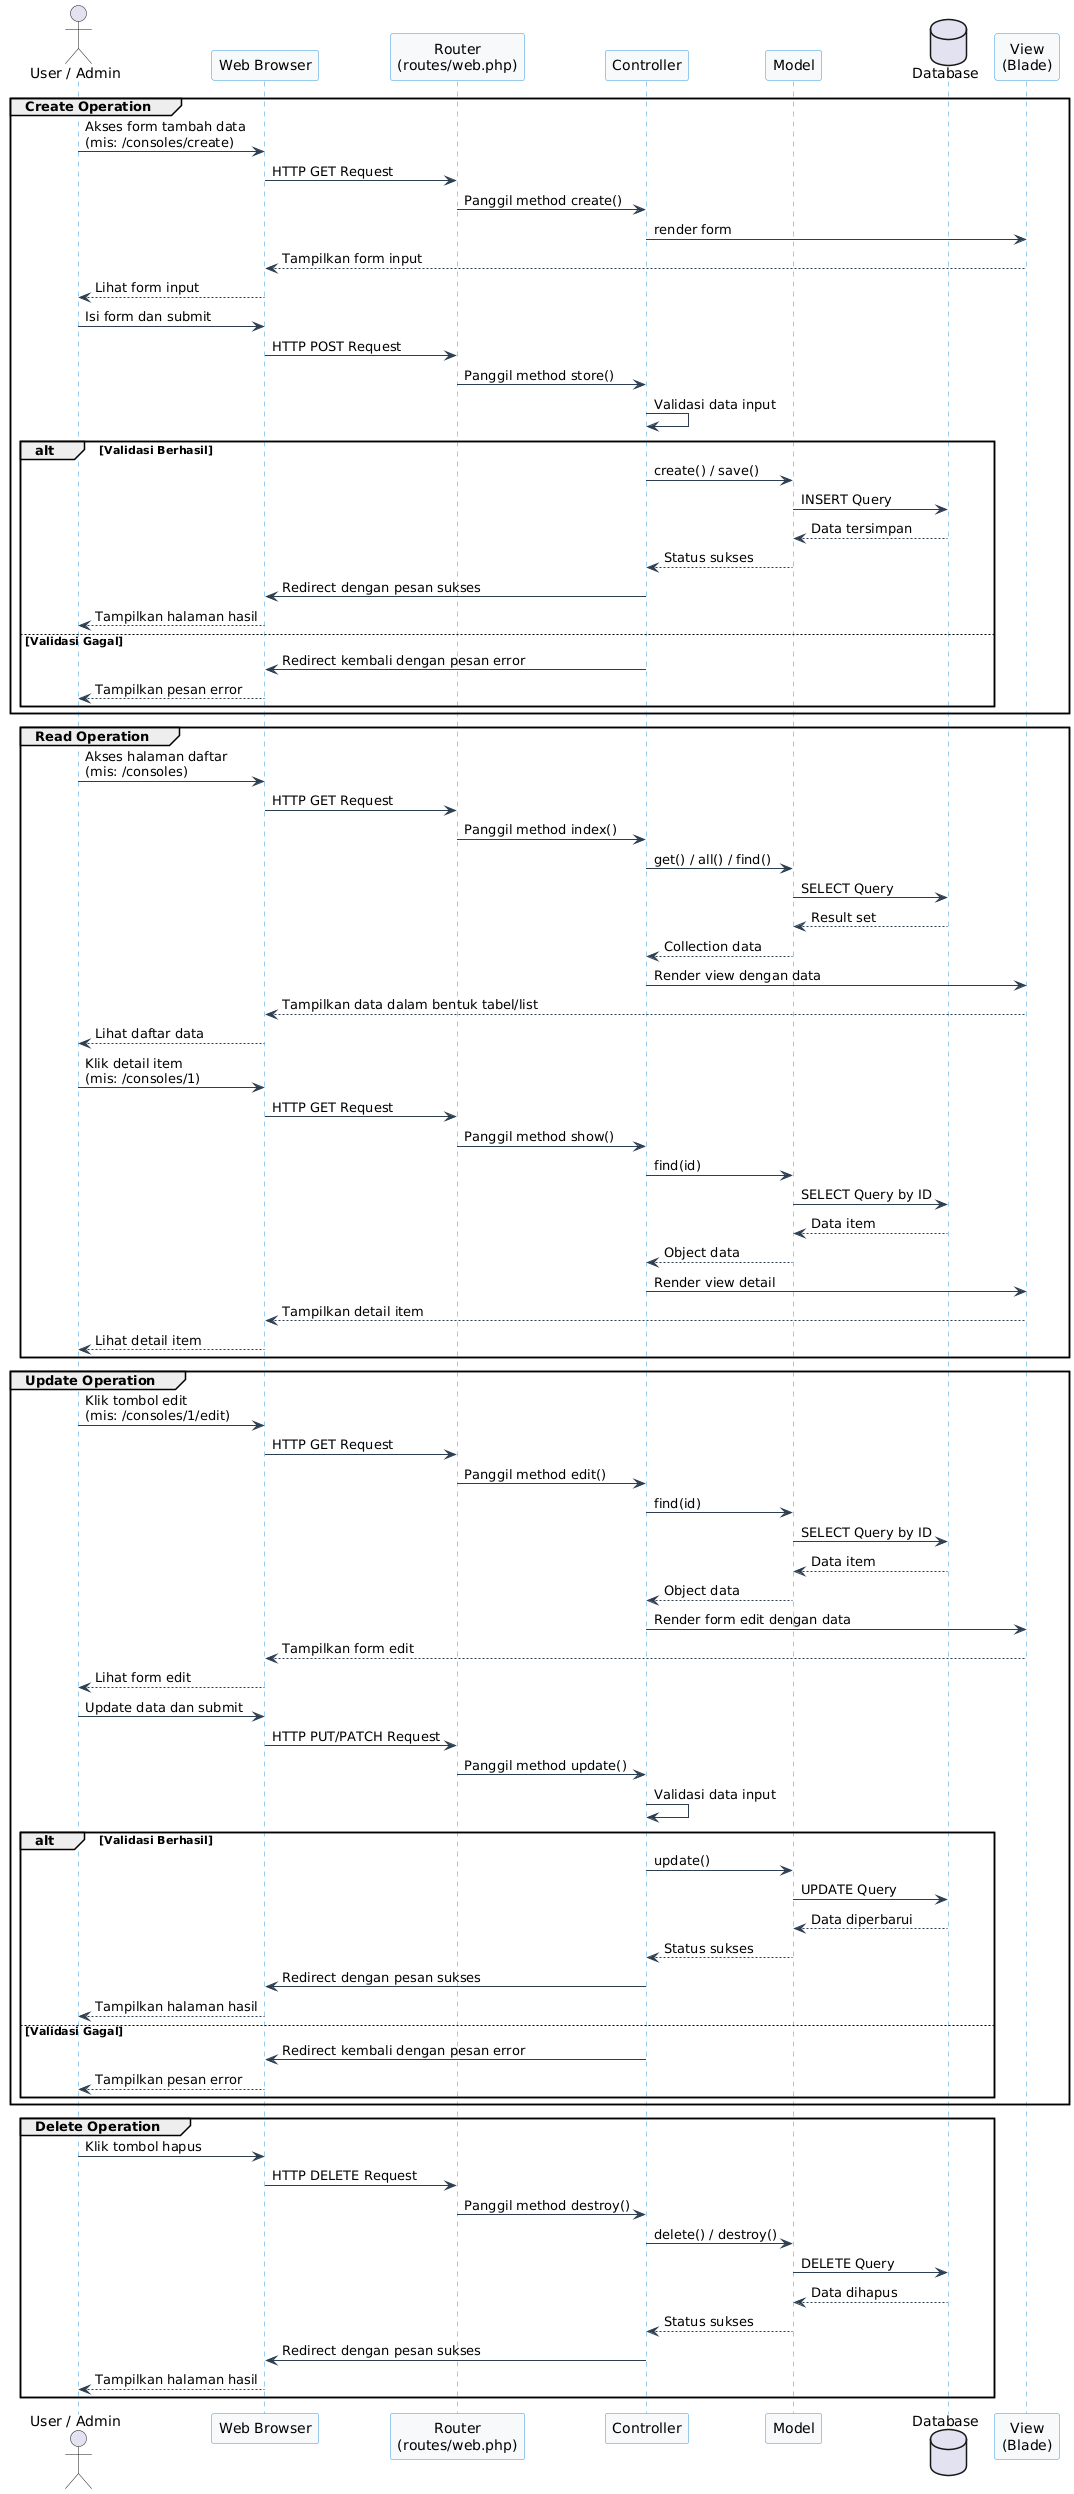

The diagram above was rendered by PlantUML. Its source (embedded in the PNG):
@startuml
' Styling
skinparam {
  BackgroundColor white
  SequenceArrowColor #2c3e50
  SequenceLifeLineBorderColor #3498db
  SequenceLifeLineBackgroundColor #ecf0f1
  SequenceParticipantBorderColor #3498db
  SequenceParticipantBackgroundColor #f8f9fa
  SequenceBoxBorderColor #34495e
  SequenceBoxBackgroundColor #ecf0f1
  SequenceDividerBorderColor #34495e
  SequenceDividerBackgroundColor #ecf0f1
}

actor "User / Admin" as user
participant "Web Browser" as browser
participant "Router\n(routes/web.php)" as router
participant "Controller" as controller
participant "Model" as model
database "Database" as db
participant "View\n(Blade)" as view

' CREATE operation
group Create Operation
    user -> browser: Akses form tambah data\n(mis: /consoles/create)
    browser -> router: HTTP GET Request
    router -> controller: Panggil method create()
    controller -> view: render form
    view --> browser: Tampilkan form input
    browser --> user: Lihat form input
    
    user -> browser: Isi form dan submit
    browser -> router: HTTP POST Request
    router -> controller: Panggil method store()
    controller -> controller: Validasi data input
    
    alt Validasi Berhasil
        controller -> model: create() / save()
        model -> db: INSERT Query
        db --> model: Data tersimpan
        model --> controller: Status sukses
        controller -> browser: Redirect dengan pesan sukses
        browser --> user: Tampilkan halaman hasil
    else Validasi Gagal
        controller -> browser: Redirect kembali dengan pesan error
        browser --> user: Tampilkan pesan error
    end
end

' READ operation
group Read Operation
    user -> browser: Akses halaman daftar\n(mis: /consoles)
    browser -> router: HTTP GET Request
    router -> controller: Panggil method index()
    controller -> model: get() / all() / find()
    model -> db: SELECT Query
    db --> model: Result set
    model --> controller: Collection data
    controller -> view: Render view dengan data
    view --> browser: Tampilkan data dalam bentuk tabel/list
    browser --> user: Lihat daftar data
    
    user -> browser: Klik detail item\n(mis: /consoles/1)
    browser -> router: HTTP GET Request
    router -> controller: Panggil method show()
    controller -> model: find(id)
    model -> db: SELECT Query by ID
    db --> model: Data item
    model --> controller: Object data
    controller -> view: Render view detail
    view --> browser: Tampilkan detail item
    browser --> user: Lihat detail item
end

' UPDATE operation
group Update Operation
    user -> browser: Klik tombol edit\n(mis: /consoles/1/edit)
    browser -> router: HTTP GET Request
    router -> controller: Panggil method edit()
    controller -> model: find(id)
    model -> db: SELECT Query by ID
    db --> model: Data item
    model --> controller: Object data
    controller -> view: Render form edit dengan data
    view --> browser: Tampilkan form edit
    browser --> user: Lihat form edit
    
    user -> browser: Update data dan submit
    browser -> router: HTTP PUT/PATCH Request
    router -> controller: Panggil method update()
    controller -> controller: Validasi data input
    
    alt Validasi Berhasil
        controller -> model: update()
        model -> db: UPDATE Query
        db --> model: Data diperbarui
        model --> controller: Status sukses
        controller -> browser: Redirect dengan pesan sukses
        browser --> user: Tampilkan halaman hasil
    else Validasi Gagal
        controller -> browser: Redirect kembali dengan pesan error
        browser --> user: Tampilkan pesan error
    end
end

' DELETE operation
group Delete Operation
    user -> browser: Klik tombol hapus
    browser -> router: HTTP DELETE Request
    router -> controller: Panggil method destroy()
    controller -> model: delete() / destroy()
    model -> db: DELETE Query
    db --> model: Data dihapus
    model --> controller: Status sukses
    controller -> browser: Redirect dengan pesan sukses
    browser --> user: Tampilkan halaman hasil
end
@enduml